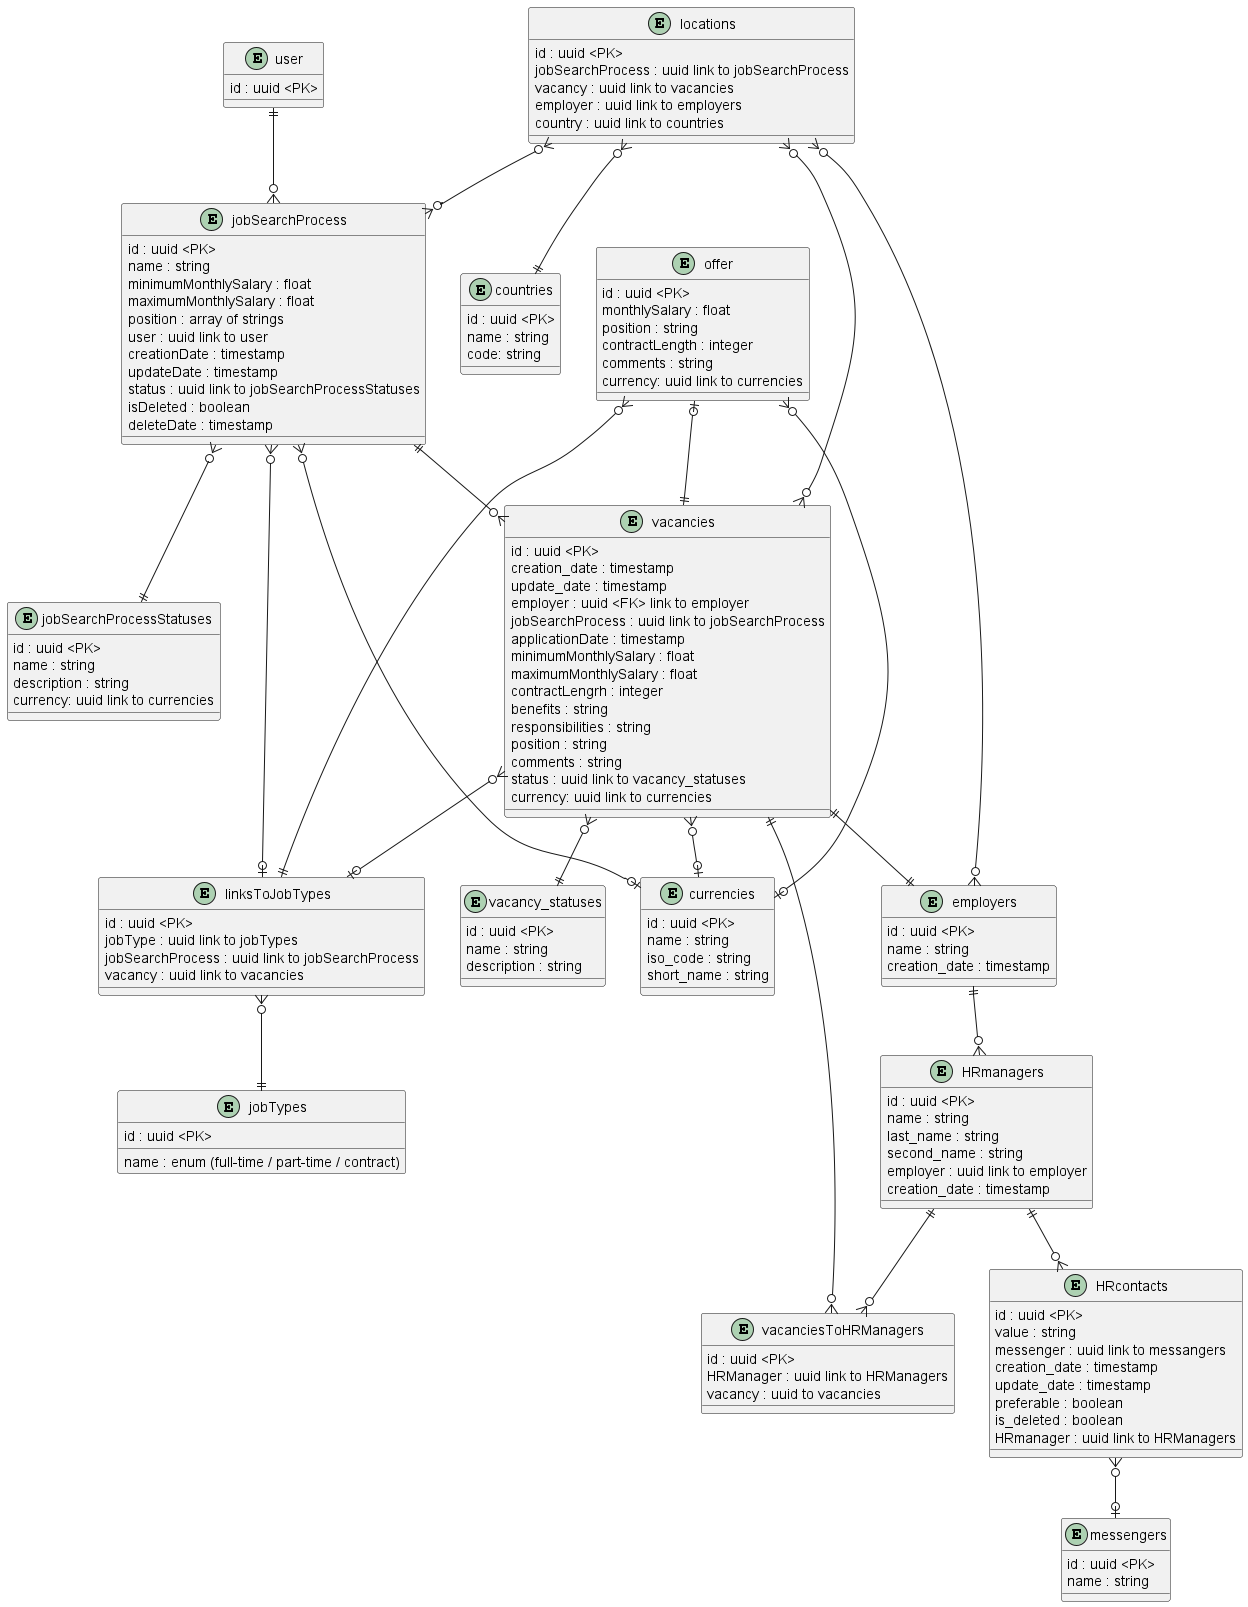

The diagram above was rendered by PlantUML. Its source (embedded in the PNG):
@startuml "erd jobHunter"

entity "user" as user {
    id : uuid <PK>
}

entity "jobSearchProcess" as jsp {
    id : uuid <PK>
    name : string
    minimumMonthlySalary : float
    maximumMonthlySalary : float
    position : array of strings
    user : uuid link to user
    creationDate : timestamp
    updateDate : timestamp
    status : uuid link to jobSearchProcessStatuses
    isDeleted : boolean
    deleteDate : timestamp
}

entity "jobSearchProcessStatuses" as jsp_statuses_dic {
    id : uuid <PK>
    name : string
    description : string
    currency: uuid link to currencies
}

entity "vacancy_statuses" as vacancy_statuses_dic {
    id : uuid <PK>
    name : string
    description : string
}

entity "linksToJobTypes" as links_to_jobTypes {
    id : uuid <PK>
    jobType : uuid link to jobTypes
    jobSearchProcess : uuid link to jobSearchProcess
    vacancy : uuid link to vacancies
}

entity "jobTypes" as jobTypes {
    id : uuid <PK>
    name : enum (full-time / part-time / contract)
}

entity "locations" as locations {
    id : uuid <PK>
    jobSearchProcess : uuid link to jobSearchProcess
    vacancy : uuid link to vacancies
    employer : uuid link to employers
    country : uuid link to countries
}

entity "HRmanagers" as hr {
    id : uuid <PK>
    name : string 
    last_name : string
    second_name : string
    employer : uuid link to employer
    creation_date : timestamp
}

entity "HRcontacts" as hrcontact {
    id : uuid <PK>
    value : string
    messenger : uuid link to messangers
    creation_date : timestamp
    update_date : timestamp
    preferable : boolean
    is_deleted : boolean
    HRmanager : uuid link to HRManagers
}

entity "employers" as emp {
    id : uuid <PK>
    name : string
    creation_date : timestamp
}

entity "vacancies" as vacancy {
    id : uuid <PK>
    creation_date : timestamp
    update_date : timestamp
    employer : uuid <FK> link to employer
    jobSearchProcess : uuid link to jobSearchProcess
    applicationDate : timestamp
    minimumMonthlySalary : float
    maximumMonthlySalary : float
    contractLengrh : integer
    benefits : string
    responsibilities : string
    position : string
    comments : string
    status : uuid link to vacancy_statuses
    currency: uuid link to currencies
}

entity "countries" as countries {
    id : uuid <PK>
    name : string
    code: string
}

entity "messengers" as mess {
    id : uuid <PK>
    name : string
}

entity "offer" as offer {
    id : uuid <PK>
    monthlySalary : float
    position : string
    contractLength : integer
    comments : string
    currency: uuid link to currencies
}

entity "vacanciesToHRManagers" as vacanciesToHRManagers {
    id : uuid <PK>
    HRManager : uuid link to HRManagers
    vacancy : uuid to vacancies
}

entity "currencies" as currencies {
    id : uuid <PK>
    name : string
    iso_code : string
    short_name : string
}

user ||--o{ jsp
locations }o--|| countries
locations }o--o{ jsp
locations }o--o{ vacancy
locations }o--o{ emp
jsp ||--o{ vacancy
vacancy ||--|| emp
vacancy ||--o{ vacanciesToHRManagers
hr ||--o{ vacanciesToHRManagers
hr ||--o{ hrcontact
emp ||--o{ hr
'emp }o--|| country
hrcontact }o--o| mess
jsp }o--o| links_to_jobTypes
links_to_jobTypes }o--|| jobTypes
offer }o--|| links_to_jobTypes
offer |o--|| vacancy
jsp }o--|| jsp_statuses_dic
vacancy }o--|| vacancy_statuses_dic
vacancy }o--o| links_to_jobTypes
vacancy }o--o| currencies
jsp }o--o| currencies
offer }o--o| currencies
@enduml